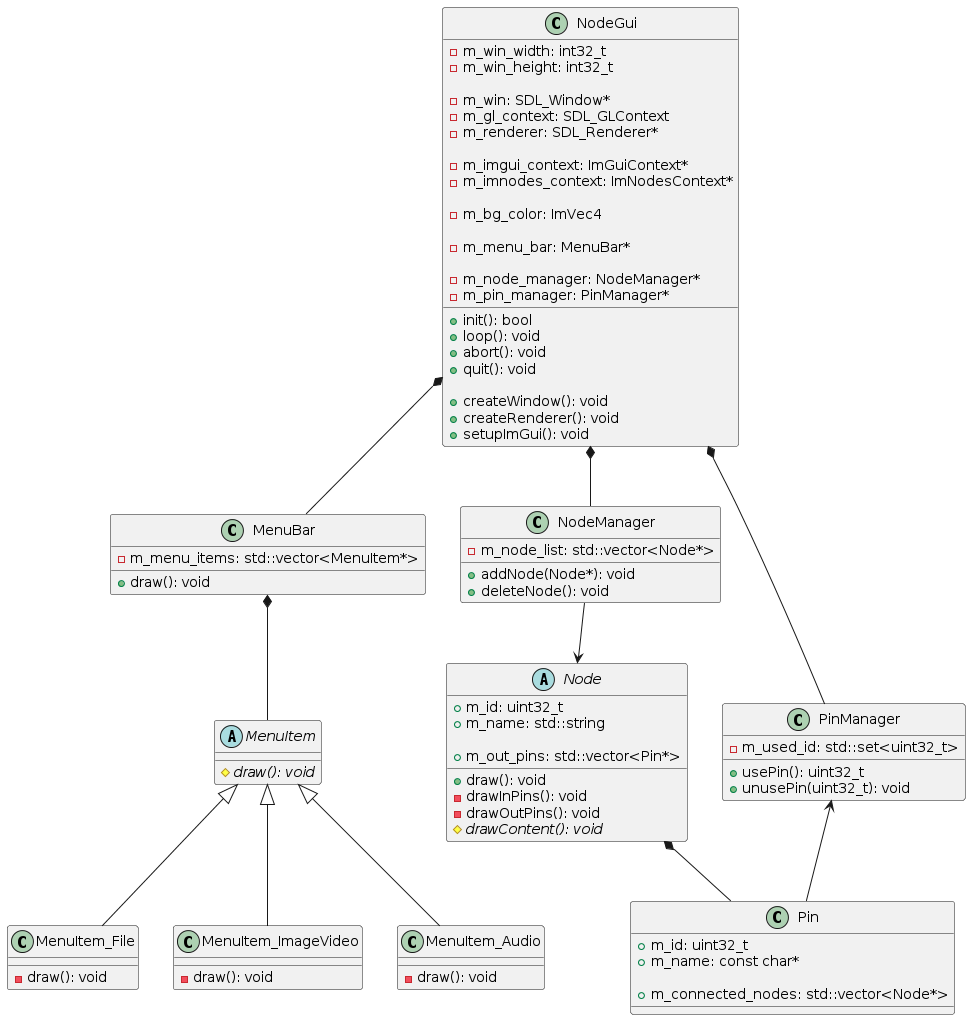

The diagram above was rendered by PlantUML. Its source (embedded in the PNG):
@startuml NodeProcessing_Impl

class NodeGui {
    +init(): bool
    +loop(): void
    +abort(): void
    +quit(): void

    +createWindow(): void
    +createRenderer(): void
    +setupImGui(): void

    -m_win_width: int32_t
    -m_win_height: int32_t

    -m_win: SDL_Window*
    -m_gl_context: SDL_GLContext
    -m_renderer: SDL_Renderer*

    -m_imgui_context: ImGuiContext*
    -m_imnodes_context: ImNodesContext*

    -m_bg_color: ImVec4

    -m_menu_bar: MenuBar*

    -m_node_manager: NodeManager*
    -m_pin_manager: PinManager*
}

class MenuBar {
    +draw(): void

    -m_menu_items: std::vector<MenuItem*>
}

abstract class MenuItem {
    {abstract} #draw(): void
}

class MenuItem_File {
    -draw(): void
}

class MenuItem_ImageVideo {
    -draw(): void
}

class MenuItem_Audio {
    -draw(): void
}

class NodeManager {
    +addNode(Node*): void
    +deleteNode(): void

    -m_node_list: std::vector<Node*>
}

abstract class Node {
    +draw(): void
    -drawInPins(): void
    -drawOutPins(): void
    {abstract} #drawContent(): void

    +m_id: uint32_t
    +m_name: std::string
    
    +m_out_pins: std::vector<Pin*>
}

class PinManager {
    +usePin(): uint32_t
    +unusePin(uint32_t): void

    -m_used_id: std::set<uint32_t>
}

class Pin {
    +m_id: uint32_t
    +m_name: const char*

    +m_connected_nodes: std::vector<Node*>
}

NodeGui *-- NodeManager
NodeGui *-- PinManager
NodeGui *-- MenuBar

MenuBar *-- MenuItem
MenuItem <|-- MenuItem_File
MenuItem <|-- MenuItem_ImageVideo
MenuItem <|-- MenuItem_Audio

Node *-- Pin

NodeManager --> Node
PinManager <-- Pin

@enduml